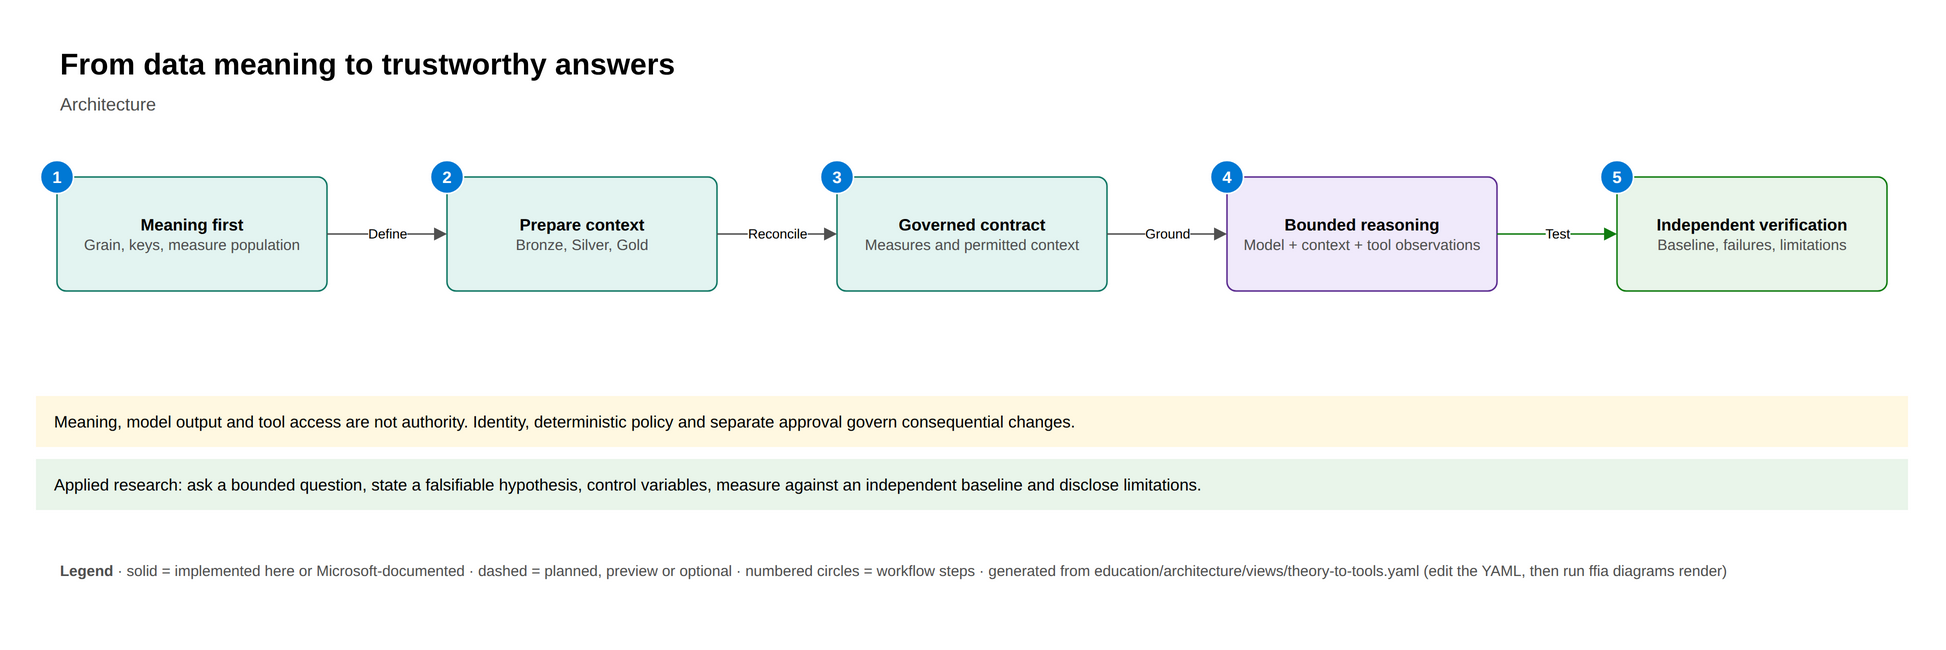

The diagram above was exported from draw.io. Its source (the exported page's mxGraphModel, read from the mxfile embedded in the PNG):
<mxGraphModel grid="1" gridSize="10" guides="1" tooltips="1" connect="1" arrows="1" fold="1" page="1" pageScale="1" pageWidth="1300" pageHeight="414" math="0" shadow="0">
  <root>
    <mxCell id="0" />
    <mxCell id="1" parent="0" />
    <mxCell id="p0-title" value="&lt;b&gt;From data meaning to trustworthy answers&lt;/b&gt;" style="text;html=1;fontSize=20;align=left;verticalAlign=top;" vertex="1" parent="1">
      <mxGeometry x="40.0" y="20" width="1220.0" height="30" as="geometry" />
    </mxCell>
    <mxCell id="p0-subtitle" value="Architecture" style="text;html=1;fontSize=12;fontColor=#505050;align=left;verticalAlign=top;" vertex="1" parent="1">
      <mxGeometry x="40.0" y="52" width="1220.0" height="24" as="geometry" />
    </mxCell>
    <mxCell id="p0-n-meaning" value="&lt;b&gt;Meaning first&lt;/b&gt;&lt;br&gt;&lt;font style=&quot;font-size:10px&quot; color=&quot;#505050&quot;&gt;Grain, keys, measure population&lt;/font&gt;" style="rounded=1;whiteSpace=wrap;html=1;arcSize=8;fontSize=11;spacingLeft=6;spacingRight=6;fillColor=#E3F4F1;strokeColor=#117865;" vertex="1" parent="1">
      <mxGeometry x="40" y="114" width="180" height="76" as="geometry" />
    </mxCell>
    <mxCell id="p0-n-layers" value="&lt;b&gt;Prepare context&lt;/b&gt;&lt;br&gt;&lt;font style=&quot;font-size:10px&quot; color=&quot;#505050&quot;&gt;Bronze, Silver, Gold&lt;/font&gt;" style="rounded=1;whiteSpace=wrap;html=1;arcSize=8;fontSize=11;spacingLeft=6;spacingRight=6;fillColor=#E3F4F1;strokeColor=#117865;" vertex="1" parent="1">
      <mxGeometry x="300" y="114" width="180" height="76" as="geometry" />
    </mxCell>
    <mxCell id="p0-n-contract" value="&lt;b&gt;Governed contract&lt;/b&gt;&lt;br&gt;&lt;font style=&quot;font-size:10px&quot; color=&quot;#505050&quot;&gt;Measures and permitted context&lt;/font&gt;" style="rounded=1;whiteSpace=wrap;html=1;arcSize=8;fontSize=11;spacingLeft=6;spacingRight=6;fillColor=#E3F4F1;strokeColor=#117865;" vertex="1" parent="1">
      <mxGeometry x="560" y="114" width="180" height="76" as="geometry" />
    </mxCell>
    <mxCell id="p0-n-reasoning" value="&lt;b&gt;Bounded reasoning&lt;/b&gt;&lt;br&gt;&lt;font style=&quot;font-size:10px&quot; color=&quot;#505050&quot;&gt;Model + context + tool observations&lt;/font&gt;" style="rounded=1;whiteSpace=wrap;html=1;arcSize=8;fontSize=11;spacingLeft=6;spacingRight=6;fillColor=#F0EAFB;strokeColor=#5C2D91;" vertex="1" parent="1">
      <mxGeometry x="820" y="114" width="180" height="76" as="geometry" />
    </mxCell>
    <mxCell id="p0-n-verify" value="&lt;b&gt;Independent verification&lt;/b&gt;&lt;br&gt;&lt;font style=&quot;font-size:10px&quot; color=&quot;#505050&quot;&gt;Baseline, failures, limitations&lt;/font&gt;" style="rounded=1;whiteSpace=wrap;html=1;arcSize=8;fontSize=11;spacingLeft=6;spacingRight=6;fillColor=#E9F5EA;strokeColor=#107C10;" vertex="1" parent="1">
      <mxGeometry x="1080" y="114" width="180" height="76" as="geometry" />
    </mxCell>
    <mxCell id="p0-e-meaning-layers" value="Define" style="edgeStyle=none;rounded=1;html=1;endArrow=block;endFill=1;jumpStyle=arc;fontSize=9;labelBackgroundColor=#FFFFFF;strokeColor=#505050;" edge="1" parent="1" source="p0-n-meaning" target="p0-n-layers">
      <mxGeometry x="0.000" relative="1" as="geometry">
        <mxPoint x="220" y="152" as="sourcePoint" />
        <mxPoint x="300" y="152" as="targetPoint" />
      </mxGeometry>
    </mxCell>
    <mxCell id="p0-e-layers-contract" value="Reconcile" style="edgeStyle=none;rounded=1;html=1;endArrow=block;endFill=1;jumpStyle=arc;fontSize=9;labelBackgroundColor=#FFFFFF;strokeColor=#505050;" edge="1" parent="1" source="p0-n-layers" target="p0-n-contract">
      <mxGeometry x="0.000" relative="1" as="geometry">
        <mxPoint x="480" y="152" as="sourcePoint" />
        <mxPoint x="560" y="152" as="targetPoint" />
      </mxGeometry>
    </mxCell>
    <mxCell id="p0-e-contract-reasoning" value="Ground" style="edgeStyle=none;rounded=1;html=1;endArrow=block;endFill=1;jumpStyle=arc;fontSize=9;labelBackgroundColor=#FFFFFF;strokeColor=#505050;" edge="1" parent="1" source="p0-n-contract" target="p0-n-reasoning">
      <mxGeometry x="0.000" relative="1" as="geometry">
        <mxPoint x="740" y="152" as="sourcePoint" />
        <mxPoint x="820" y="152" as="targetPoint" />
      </mxGeometry>
    </mxCell>
    <mxCell id="p0-e-reasoning-verify" value="Test" style="edgeStyle=none;rounded=1;html=1;endArrow=block;endFill=1;jumpStyle=arc;fontSize=9;labelBackgroundColor=#FFFFFF;strokeColor=#107C10;" edge="1" parent="1" source="p0-n-reasoning" target="p0-n-verify">
      <mxGeometry x="0.000" relative="1" as="geometry">
        <mxPoint x="1000" y="152" as="sourcePoint" />
        <mxPoint x="1080" y="152" as="targetPoint" />
      </mxGeometry>
    </mxCell>
    <mxCell id="p0-b-1" value="1" style="ellipse;whiteSpace=wrap;html=1;aspect=fixed;fillColor=#0078D4;strokeColor=#FFFFFF;fontColor=#FFFFFF;fontStyle=1;fontSize=11;" vertex="1" parent="1">
      <mxGeometry x="29" y="103" width="22" height="22" as="geometry" />
    </mxCell>
    <mxCell id="p0-b-2" value="2" style="ellipse;whiteSpace=wrap;html=1;aspect=fixed;fillColor=#0078D4;strokeColor=#FFFFFF;fontColor=#FFFFFF;fontStyle=1;fontSize=11;" vertex="1" parent="1">
      <mxGeometry x="289" y="103" width="22" height="22" as="geometry" />
    </mxCell>
    <mxCell id="p0-b-3" value="3" style="ellipse;whiteSpace=wrap;html=1;aspect=fixed;fillColor=#0078D4;strokeColor=#FFFFFF;fontColor=#FFFFFF;fontStyle=1;fontSize=11;" vertex="1" parent="1">
      <mxGeometry x="549" y="103" width="22" height="22" as="geometry" />
    </mxCell>
    <mxCell id="p0-b-4" value="4" style="ellipse;whiteSpace=wrap;html=1;aspect=fixed;fillColor=#0078D4;strokeColor=#FFFFFF;fontColor=#FFFFFF;fontStyle=1;fontSize=11;" vertex="1" parent="1">
      <mxGeometry x="809" y="103" width="22" height="22" as="geometry" />
    </mxCell>
    <mxCell id="p0-b-5" value="5" style="ellipse;whiteSpace=wrap;html=1;aspect=fixed;fillColor=#0078D4;strokeColor=#FFFFFF;fontColor=#FFFFFF;fontStyle=1;fontSize=11;" vertex="1" parent="1">
      <mxGeometry x="1069" y="103" width="22" height="22" as="geometry" />
    </mxCell>
    <mxCell id="p0-band-boundary" value="Meaning, model output and tool access are not authority. Identity, deterministic policy and separate approval govern consequential changes." style="rounded=0;whiteSpace=wrap;html=1;align=left;spacingLeft=10;fontSize=11;fillColor=#FFF8E1;strokeColor=none;" vertex="1" parent="1">
      <mxGeometry x="26.0" y="260" width="1248" height="34" as="geometry" />
    </mxCell>
    <mxCell id="p0-band-research" value="Applied research: ask a bounded question, state a falsifiable hypothesis, control variables, measure against an independent baseline and disclose limitations." style="rounded=0;whiteSpace=wrap;html=1;align=left;spacingLeft=10;fontSize=11;fillColor=#E9F5EA;strokeColor=none;" vertex="1" parent="1">
      <mxGeometry x="26.0" y="302" width="1248" height="34" as="geometry" />
    </mxCell>
    <mxCell id="p0-legend" value="&lt;b&gt;Legend&lt;/b&gt; · solid = implemented here or Microsoft-documented · dashed = planned, preview or optional · numbered circles = workflow steps · generated from education/architecture/views/theory-to-tools.yaml (edit the YAML, then run ffia diagrams render)" style="text;html=1;fontSize=10;fontColor=#505050;align=left;verticalAlign=top;whiteSpace=wrap;" vertex="1" parent="1">
      <mxGeometry x="40.0" y="364" width="1220.0" height="40" as="geometry" />
    </mxCell>
  </root>
</mxGraphModel>